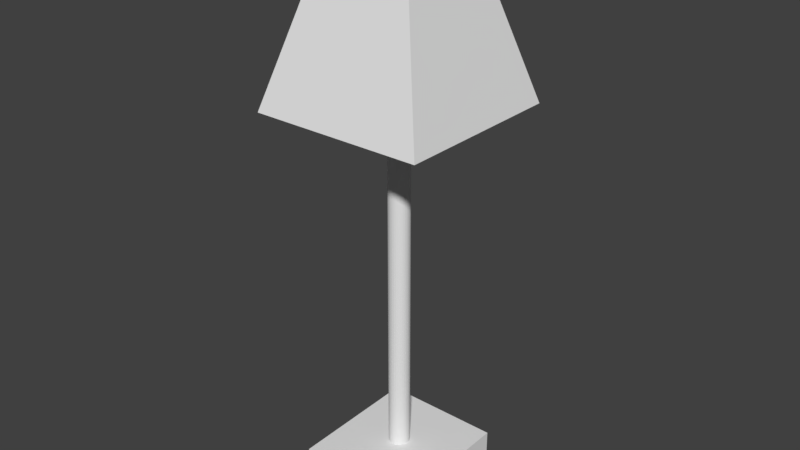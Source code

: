 # Source: lamp.blend  (saved by Blender 2.79.0; exported with 4.5.12 LTS)
import bpy
from mathutils import Matrix  # noqa: F401  (used for matrix-valued properties, if any)

bpy.ops.wm.read_factory_settings(use_empty=True)
scene = bpy.context.scene
scene.name = 'Scene'

# ---- collections
col_collection_1 = bpy.data.collections.new('Collection 1'); scene.collection.children.link(col_collection_1)

# ---- materials (node trees are filled in below, after node groups)
mat_material = bpy.data.materials.new('Material')
mat_material.alpha_threshold = 0.0
mat_material.use_transparent_shadow = False
mat_material.roughness = 0.5
mat_material.line_color = (0.0, 0.0, 0.0, 1.0)

# ---- material node trees

# ---- world
world_world = bpy.data.worlds.new('World'); scene.world = world_world
world_world.color = (0.05088, 0.05088, 0.05088)
world_world.use_sun_shadow = False
world_world.sun_shadow_jitter_overblur = 0.0
world_world.cycles.sampling_method = 'MANUAL'

# ---- meshes
me_cube_001 = bpy.data.meshes.new('Cube.001')
me_cube_001.from_pydata([(-1.0, -1.0, -1.0), (-1.0, -1.0, 1.0), (-1.0, 1.0, -1.0), (-1.0, 1.0, 1.0), (1.0, -1.0, -1.0), (1.0, -1.0, 1.0), (1.0, 1.0, -1.0), (1.0, 1.0, 1.0)], [], [(0, 1, 3, 2), (2, 3, 7, 6), (6, 7, 5, 4), (4, 5, 1, 0), (2, 6, 4, 0), (7, 3, 1, 5)])
me_cube_001.use_remesh_preserve_volume = False
me_cube_001.use_remesh_preserve_attributes = False
me_cube_001.use_mirror_vertex_groups = False
me_cube_001.update()
me_cylinder = bpy.data.meshes.new('Cylinder')
me_cylinder.from_pydata([(0.0, 1.0, -1.0), (0.0, 1.0, 1.0), (0.1951, 0.9808, -1.0), (0.1951, 0.9808, 1.0), (0.3827, 0.9239, -1.0), (0.3827, 0.9239, 1.0), (0.5556, 0.8315, -1.0), (0.5556, 0.8315, 1.0), (0.7071, 0.7071, -1.0), (0.7071, 0.7071, 1.0), (0.8315, 0.5556, -1.0), (0.8315, 0.5556, 1.0), (0.9239, 0.3827, -1.0), (0.9239, 0.3827, 1.0), (0.9808, 0.1951, -1.0), (0.9808, 0.1951, 1.0), (1.0, 7.55e-08, -1.0), (1.0, 7.55e-08, 1.0), (0.9808, -0.1951, -1.0), (0.9808, -0.1951, 1.0), (0.9239, -0.3827, -1.0), (0.9239, -0.3827, 1.0), (0.8315, -0.5556, -1.0), (0.8315, -0.5556, 1.0), (0.7071, -0.7071, -1.0), (0.7071, -0.7071, 1.0), (0.5556, -0.8315, -1.0), (0.5556, -0.8315, 1.0), (0.3827, -0.9239, -1.0), (0.3827, -0.9239, 1.0), (0.1951, -0.9808, -1.0), (0.1951, -0.9808, 1.0), (-3.258e-07, -1.0, -1.0), (-3.258e-07, -1.0, 1.0), (-0.1951, -0.9808, -1.0), (-0.1951, -0.9808, 1.0), (-0.3827, -0.9239, -1.0), (-0.3827, -0.9239, 1.0), (-0.5556, -0.8315, -1.0), (-0.5556, -0.8315, 1.0), (-0.7071, -0.7071, -1.0), (-0.7071, -0.7071, 1.0), (-0.8315, -0.5556, -1.0), (-0.8315, -0.5556, 1.0), (-0.9239, -0.3827, -1.0), (-0.9239, -0.3827, 1.0), (-0.9808, -0.1951, -1.0), (-0.9808, -0.1951, 1.0), (-1.0, 9.656e-07, -1.0), (-1.0, 9.656e-07, 1.0), (-0.9808, 0.1951, -1.0), (-0.9808, 0.1951, 1.0), (-0.9239, 0.3827, -1.0), (-0.9239, 0.3827, 1.0), (-0.8315, 0.5556, -1.0), (-0.8315, 0.5556, 1.0), (-0.7071, 0.7071, -1.0), (-0.7071, 0.7071, 1.0), (-0.5556, 0.8315, -1.0), (-0.5556, 0.8315, 1.0), (-0.3827, 0.9239, -1.0), (-0.3827, 0.9239, 1.0), (-0.1951, 0.9808, -1.0), (-0.1951, 0.9808, 1.0)], [], [(0, 1, 3, 2), (2, 3, 5, 4), (4, 5, 7, 6), (6, 7, 9, 8), (8, 9, 11, 10), (10, 11, 13, 12), (12, 13, 15, 14), (14, 15, 17, 16), (16, 17, 19, 18), (18, 19, 21, 20), (20, 21, 23, 22), (22, 23, 25, 24), (24, 25, 27, 26), (26, 27, 29, 28), (28, 29, 31, 30), (30, 31, 33, 32), (32, 33, 35, 34), (34, 35, 37, 36), (36, 37, 39, 38), (38, 39, 41, 40), (40, 41, 43, 42), (42, 43, 45, 44), (44, 45, 47, 46), (46, 47, 49, 48), (48, 49, 51, 50), (50, 51, 53, 52), (52, 53, 55, 54), (54, 55, 57, 56), (56, 57, 59, 58), (58, 59, 61, 60), (3, 1, 63, 61, 59, 57, 55, 53, 51, 49, 47, 45, 43, 41, 39, 37, 35, 33, 31, 29, 27, 25, 23, 21, 19, 17, 15, 13, 11, 9, 7, 5), (60, 61, 63, 62), (62, 63, 1, 0), (0, 2, 4, 6, 8, 10, 12, 14, 16, 18, 20, 22, 24, 26, 28, 30, 32, 34, 36, 38, 40, 42, 44, 46, 48, 50, 52, 54, 56, 58, 60, 62)])
me_cylinder.use_remesh_preserve_volume = False
me_cylinder.use_remesh_preserve_attributes = False
me_cylinder.use_mirror_vertex_groups = False
me_cylinder.update()
me_cube = bpy.data.meshes.new('Cube')
me_cube.from_pydata([(1.0, 1.0, -1.0), (1.0, -1.0, -1.0), (-1.0, -1.0, -1.0), (-1.0, 1.0, -1.0), (0.4077, 0.4077, 0.9998), (0.4077, -0.4077, 0.9998), (-0.4077, -0.4077, 0.9998), (-0.4077, 0.4077, 0.9998)], [], [(0, 1, 2, 3), (4, 7, 6, 5), (0, 4, 5, 1), (1, 5, 6, 2), (2, 6, 7, 3), (4, 0, 3, 7)])
me_cube.materials.append(mat_material)
me_cube.use_remesh_preserve_volume = False
me_cube.use_remesh_preserve_attributes = False
me_cube.use_mirror_vertex_groups = False
me_cube.update()

# ---- objects
ob_cube_001 = bpy.data.objects.new('Cube.001', me_cube_001)
ob_cylinder = bpy.data.objects.new('Cylinder', me_cylinder)
ob_cube = bpy.data.objects.new('Cube', me_cube)

# ---- transforms, parenting, visibility, modifiers, constraints
ob_cube_001.location = (0.001729, -0.01119, -0.2115)
ob_cube_001.scale = (-0.3973, -0.4418, -0.1391)
ob_cube_001.lineart.crease_threshold = 0.0
ob_cylinder.location = (-0.01546, 0.01144, 1.267)
ob_cylinder.scale = (0.06992, 0.06992, 1.473)
ob_cylinder.lineart.crease_threshold = 0.0
ob_cube.location = (0.0, 0.0, 2.831)
ob_cube.scale = (0.5647, 0.5647, 0.5647)
ob_cube.lock_rotations_4d = False
ob_cube.empty_display_type = 'ARROWS'
ob_cube.lineart.crease_threshold = 0.0

# ---- collection membership
col_collection_1.objects.link(ob_cube_001)
col_collection_1.objects.link(ob_cylinder)
col_collection_1.objects.link(ob_cube)

# ---- scene / render settings (as saved in the file)
scene.frame_start = 1; scene.frame_end = 250; scene.frame_set(1)
scene.render.engine = 'BLENDER_EEVEE_NEXT'
scene.render.resolution_percentage = 50
scene.render.dither_intensity = 0.0
scene.cycles.use_denoising = False
scene.cycles.samples = 128
scene.cycles.sampling_pattern = 'TABULATED_SOBOL'
scene.cycles.use_adaptive_sampling = False
scene.cycles.use_light_tree = False
scene.cycles.blur_glossy = 0.0
scene.cycles.sample_clamp_indirect = 0.0
scene.view_settings.view_transform = 'Standard'
bpy.context.view_layer.update()

# ---- added for rendering (the .blend has no active camera and no usable light): camera, sun
cam_auto = bpy.data.cameras.new('AutoCamera')
cam_auto.lens = 50.0
cam_auto.sensor_width = 36.0
cam_auto.clip_end = 1000.0
ob_auto_camera = bpy.data.objects.new('AutoCamera', cam_auto)
scene.collection.objects.link(ob_auto_camera)
ob_auto_camera.location = (3.76811, -4.52173, 4.53708)
ob_auto_camera.rotation_euler = (1.09748, -7.21219e-08, 0.694738)
scene.camera = ob_auto_camera
light_auto_sun = bpy.data.lights.new('AutoSun', 'SUN')
light_auto_sun.energy = 3.0
light_auto_sun.angle = 0.0523599
ob_auto_sun = bpy.data.objects.new('AutoSun', light_auto_sun)
scene.collection.objects.link(ob_auto_sun)
ob_auto_sun.rotation_euler = (0.872665, 0.174533, 0.523599)
bpy.context.view_layer.update()
